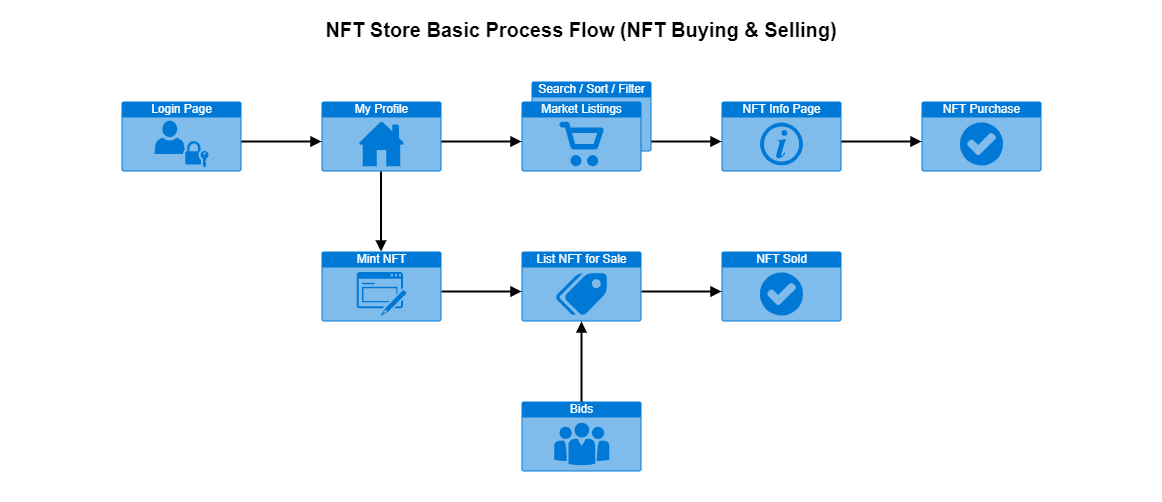

The diagram above was exported from draw.io. Its source (the exported page's mxGraphModel, read from the mxfile embedded in the PNG):
<mxGraphModel dx="1822" dy="1201" grid="1" gridSize="10" guides="1" tooltips="1" connect="0" arrows="0" fold="1" page="0" pageScale="1" pageWidth="1920" pageHeight="1200" math="0" shadow="0">
  <root>
    <mxCell id="4K0yk9n-K-4EzAhGQb6a-0" />
    <mxCell id="4K0yk9n-K-4EzAhGQb6a-1" parent="4K0yk9n-K-4EzAhGQb6a-0" />
    <mxCell id="nlhizDeyo58Cgeb2zAq0-1" value="NFT Info Page" style="html=1;strokeColor=none;fillColor=#0079D6;labelPosition=center;verticalLabelPosition=middle;verticalAlign=top;align=center;fontSize=12;outlineConnect=0;spacingTop=-6;fontColor=#FFFFFF;shape=mxgraph.sitemap.info;allowArrows=0;expand=0;rotatable=0;connectable=0;" parent="4K0yk9n-K-4EzAhGQb6a-1" vertex="1">
      <mxGeometry x="360" y="40" width="120" height="70" as="geometry" />
    </mxCell>
    <mxCell id="nlhizDeyo58Cgeb2zAq0-2" value="Login Page" style="html=1;strokeColor=none;fillColor=#0079D6;labelPosition=center;verticalLabelPosition=middle;verticalAlign=top;align=center;fontSize=12;outlineConnect=0;spacingTop=-6;fontColor=#FFFFFF;shape=mxgraph.sitemap.login;allowArrows=0;expand=0;rotatable=0;connectable=0;" parent="4K0yk9n-K-4EzAhGQb6a-1" vertex="1">
      <mxGeometry x="-240" y="40" width="120" height="70" as="geometry" />
    </mxCell>
    <mxCell id="nlhizDeyo58Cgeb2zAq0-5" value="My Profile" style="html=1;strokeColor=none;fillColor=#0079D6;labelPosition=center;verticalLabelPosition=middle;verticalAlign=top;align=center;fontSize=12;outlineConnect=0;spacingTop=-6;fontColor=#FFFFFF;shape=mxgraph.sitemap.home;allowArrows=0;expand=0;rotatable=0;connectable=0;" parent="4K0yk9n-K-4EzAhGQb6a-1" vertex="1">
      <mxGeometry x="-40" y="40" width="120" height="70" as="geometry" />
    </mxCell>
    <mxCell id="nlhizDeyo58Cgeb2zAq0-7" value="Search / Sort / Filter" style="html=1;strokeColor=none;fillColor=#0079D6;labelPosition=center;verticalLabelPosition=middle;verticalAlign=top;align=center;fontSize=12;outlineConnect=0;spacingTop=-6;fontColor=#FFFFFF;shape=mxgraph.sitemap.search;allowArrows=0;expand=0;rotatable=0;connectable=0;" parent="4K0yk9n-K-4EzAhGQb6a-1" vertex="1">
      <mxGeometry x="170" y="20" width="120" height="70" as="geometry" />
    </mxCell>
    <mxCell id="dF5eOBLK5_kwPpJ2mCm1-0" value="" style="endArrow=block;html=1;fontSize=16;endFill=1;strokeWidth=2;anchorPointDirection=0;bendable=0;flowAnimation=0;" edge="1" parent="4K0yk9n-K-4EzAhGQb6a-1">
      <mxGeometry width="50" height="50" relative="1" as="geometry">
        <mxPoint x="-120" y="80" as="sourcePoint" />
        <mxPoint x="-40" y="80" as="targetPoint" />
      </mxGeometry>
    </mxCell>
    <mxCell id="nlhizDeyo58Cgeb2zAq0-6" value="Market Listings" style="html=1;strokeColor=none;fillColor=#0079D6;labelPosition=center;verticalLabelPosition=middle;verticalAlign=top;align=center;fontSize=12;outlineConnect=0;spacingTop=-6;fontColor=#FFFFFF;shape=mxgraph.sitemap.shopping;allowArrows=0;expand=0;rotatable=0;connectable=0;" parent="4K0yk9n-K-4EzAhGQb6a-1" vertex="1">
      <mxGeometry x="160" y="40" width="120" height="70" as="geometry" />
    </mxCell>
    <mxCell id="dF5eOBLK5_kwPpJ2mCm1-1" value="" style="endArrow=block;html=1;fontSize=16;endFill=1;strokeWidth=2;anchorPointDirection=0;bendable=0;flowAnimation=0;" edge="1" parent="4K0yk9n-K-4EzAhGQb6a-1">
      <mxGeometry width="50" height="50" relative="1" as="geometry">
        <mxPoint x="80" y="80" as="sourcePoint" />
        <mxPoint x="160" y="80" as="targetPoint" />
      </mxGeometry>
    </mxCell>
    <mxCell id="dF5eOBLK5_kwPpJ2mCm1-2" value="" style="endArrow=block;html=1;fontSize=16;endFill=1;strokeWidth=2;anchorPointDirection=0;bendable=0;flowAnimation=0;" edge="1" parent="4K0yk9n-K-4EzAhGQb6a-1">
      <mxGeometry width="50" height="50" relative="1" as="geometry">
        <mxPoint x="290" y="80" as="sourcePoint" />
        <mxPoint x="360" y="80" as="targetPoint" />
      </mxGeometry>
    </mxCell>
    <mxCell id="dF5eOBLK5_kwPpJ2mCm1-3" value="NFT Purchase" style="html=1;strokeColor=none;fillColor=#0079D6;labelPosition=center;verticalLabelPosition=middle;verticalAlign=top;align=center;fontSize=12;outlineConnect=0;spacingTop=-6;fontColor=#FFFFFF;shape=mxgraph.sitemap.success;connectable=0;allowArrows=0;" vertex="1" parent="4K0yk9n-K-4EzAhGQb6a-1">
      <mxGeometry x="560" y="40" width="120" height="70" as="geometry" />
    </mxCell>
    <mxCell id="dF5eOBLK5_kwPpJ2mCm1-4" value="" style="endArrow=block;html=1;fontSize=16;endFill=1;strokeWidth=2;anchorPointDirection=0;bendable=0;flowAnimation=0;" edge="1" parent="4K0yk9n-K-4EzAhGQb6a-1">
      <mxGeometry width="50" height="50" relative="1" as="geometry">
        <mxPoint x="480" y="80" as="sourcePoint" />
        <mxPoint x="560" y="80" as="targetPoint" />
      </mxGeometry>
    </mxCell>
    <mxCell id="dF5eOBLK5_kwPpJ2mCm1-5" value="Mint NFT" style="html=1;strokeColor=none;fillColor=#0079D6;labelPosition=center;verticalLabelPosition=middle;verticalAlign=top;align=center;fontSize=12;outlineConnect=0;spacingTop=-6;fontColor=#FFFFFF;shape=mxgraph.sitemap.form;connectable=0;allowArrows=0;" vertex="1" parent="4K0yk9n-K-4EzAhGQb6a-1">
      <mxGeometry x="-40" y="190" width="120" height="70" as="geometry" />
    </mxCell>
    <mxCell id="dF5eOBLK5_kwPpJ2mCm1-6" value="List NFT for Sale" style="html=1;strokeColor=none;fillColor=#0079D6;labelPosition=center;verticalLabelPosition=middle;verticalAlign=top;align=center;fontSize=12;outlineConnect=0;spacingTop=-6;fontColor=#FFFFFF;shape=mxgraph.sitemap.pricing;connectable=0;allowArrows=0;" vertex="1" parent="4K0yk9n-K-4EzAhGQb6a-1">
      <mxGeometry x="160" y="190" width="120" height="70" as="geometry" />
    </mxCell>
    <mxCell id="dF5eOBLK5_kwPpJ2mCm1-7" value="NFT Sold" style="html=1;strokeColor=none;fillColor=#0079D6;labelPosition=center;verticalLabelPosition=middle;verticalAlign=top;align=center;fontSize=12;outlineConnect=0;spacingTop=-6;fontColor=#FFFFFF;shape=mxgraph.sitemap.success;connectable=0;allowArrows=0;" vertex="1" parent="4K0yk9n-K-4EzAhGQb6a-1">
      <mxGeometry x="360" y="190" width="120" height="70" as="geometry" />
    </mxCell>
    <mxCell id="dF5eOBLK5_kwPpJ2mCm1-8" value="" style="endArrow=block;html=1;fontSize=16;endFill=1;strokeWidth=2;anchorPointDirection=0;bendable=0;flowAnimation=0;" edge="1" parent="4K0yk9n-K-4EzAhGQb6a-1">
      <mxGeometry width="50" height="50" relative="1" as="geometry">
        <mxPoint x="80" y="230" as="sourcePoint" />
        <mxPoint x="160" y="230" as="targetPoint" />
      </mxGeometry>
    </mxCell>
    <mxCell id="dF5eOBLK5_kwPpJ2mCm1-9" value="" style="endArrow=block;html=1;fontSize=16;endFill=1;strokeWidth=2;anchorPointDirection=0;bendable=0;flowAnimation=0;" edge="1" parent="4K0yk9n-K-4EzAhGQb6a-1">
      <mxGeometry width="50" height="50" relative="1" as="geometry">
        <mxPoint x="280" y="230" as="sourcePoint" />
        <mxPoint x="360" y="230" as="targetPoint" />
      </mxGeometry>
    </mxCell>
    <mxCell id="dF5eOBLK5_kwPpJ2mCm1-10" value="" style="endArrow=block;html=1;fontSize=16;endFill=1;strokeWidth=2;anchorPointDirection=0;bendable=0;flowAnimation=0;" edge="1" parent="4K0yk9n-K-4EzAhGQb6a-1">
      <mxGeometry width="50" height="50" relative="1" as="geometry">
        <mxPoint x="19.5" y="110" as="sourcePoint" />
        <mxPoint x="19.5" y="190" as="targetPoint" />
      </mxGeometry>
    </mxCell>
    <mxCell id="dF5eOBLK5_kwPpJ2mCm1-11" value="NFT Store Basic Process Flow (NFT Buying &amp;amp; Selling)" style="rounded=0;whiteSpace=wrap;html=1;fillColor=none;strokeWidth=2;connectable=0;allowArrows=0;pointerEvents=0;verticalAlign=top;fontStyle=1;fontSize=20;align=center;spacing=12;rotation=0;horizontal=1;expand=0;editable=1;movable=1;resizable=1;rotatable=0;cloneable=0;deletable=1;recursiveResize=0;strokeColor=#FFFFFF;" vertex="1" parent="4K0yk9n-K-4EzAhGQb6a-1">
      <mxGeometry x="-360" y="-60" width="1160" height="500" as="geometry" />
    </mxCell>
    <mxCell id="dF5eOBLK5_kwPpJ2mCm1-12" value="Bids" style="html=1;strokeColor=none;fillColor=#0079D6;labelPosition=center;verticalLabelPosition=middle;verticalAlign=top;align=center;fontSize=12;outlineConnect=0;spacingTop=-6;fontColor=#FFFFFF;shape=mxgraph.sitemap.about_us;connectable=0;allowArrows=0;" vertex="1" parent="4K0yk9n-K-4EzAhGQb6a-1">
      <mxGeometry x="160" y="340" width="120" height="70" as="geometry" />
    </mxCell>
    <mxCell id="dF5eOBLK5_kwPpJ2mCm1-13" value="" style="endArrow=block;html=1;fontSize=16;endFill=1;strokeWidth=2;anchorPointDirection=0;bendable=0;flowAnimation=0;" edge="1" parent="4K0yk9n-K-4EzAhGQb6a-1">
      <mxGeometry width="50" height="50" relative="1" as="geometry">
        <mxPoint x="220" y="340" as="sourcePoint" />
        <mxPoint x="220" y="260" as="targetPoint" />
      </mxGeometry>
    </mxCell>
  </root>
</mxGraphModel>